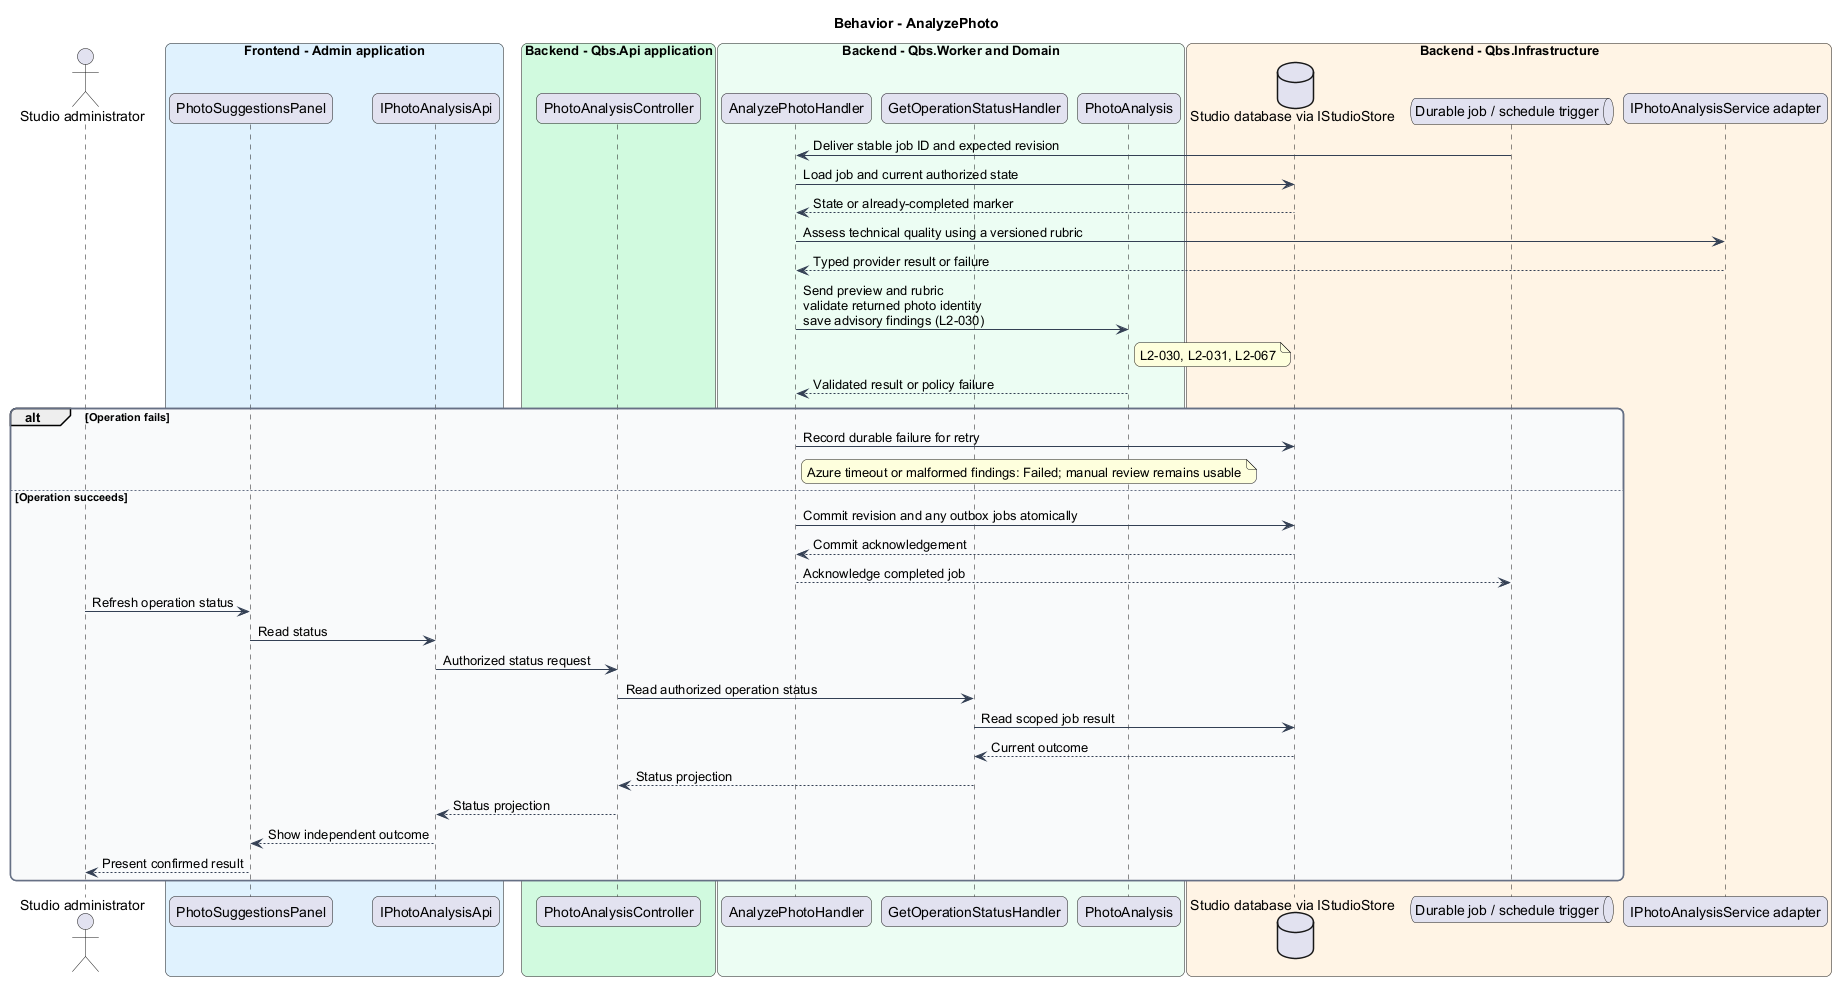

The diagram above was rendered by PlantUML. Its source (embedded in the PNG):
@startuml
skinparam backgroundColor #FFFFFF
skinparam shadowing false
skinparam roundcorner 12
skinparam defaultFontName Arial
skinparam ArrowColor #344054
skinparam rectangle {
  BorderColor #344054
  FontColor #101828
}
skinparam package {
  BorderColor #667085
  FontColor #101828
  BackgroundColor #F9FAFB
}
title Behavior - AnalyzePhoto
actor "Studio administrator" as actor
box "Frontend - Admin application" #E0F2FE
 participant "PhotoSuggestionsPanel" as page
 participant "IPhotoAnalysisApi" as client
end box
box "Backend - Qbs.Api application" #D1FADF
 participant "PhotoAnalysisController" as controller
end box
box "Backend - Qbs.Worker and Domain" #ECFDF3
 participant "AnalyzePhotoHandler" as handler
 participant "GetOperationStatusHandler" as status
 participant "PhotoAnalysis" as entity
end box
box "Backend - Qbs.Infrastructure" #FFF4E5
 database "Studio database via IStudioStore" as db
 queue "Durable job / schedule trigger" as queue
 participant "IPhotoAnalysisService adapter" as ext
end box
queue -> handler : Deliver stable job ID and expected revision
handler -> db : Load job and current authorized state
db --> handler : State or already-completed marker
handler -> ext : Assess technical quality using a versioned rubric
ext --> handler : Typed provider result or failure
handler -> entity : Send preview and rubric\nvalidate returned photo identity\nsave advisory findings (L2-030)
note right of entity
L2-030, L2-031, L2-067
end note
entity --> handler : Validated result or policy failure
alt Operation fails
handler -> db : Record durable failure for retry
note right of handler
Azure timeout or malformed findings: Failed; manual review remains usable
end note
else Operation succeeds
handler -> db : Commit revision and any outbox jobs atomically
db --> handler : Commit acknowledgement
handler --> queue : Acknowledge completed job
actor -> page : Refresh operation status
page -> client : Read status
client -> controller : Authorized status request
controller -> status : Read authorized operation status
status -> db : Read scoped job result
db --> status : Current outcome
status --> controller : Status projection
controller --> client : Status projection
client --> page : Show independent outcome
page --> actor : Present confirmed result
end
@enduml